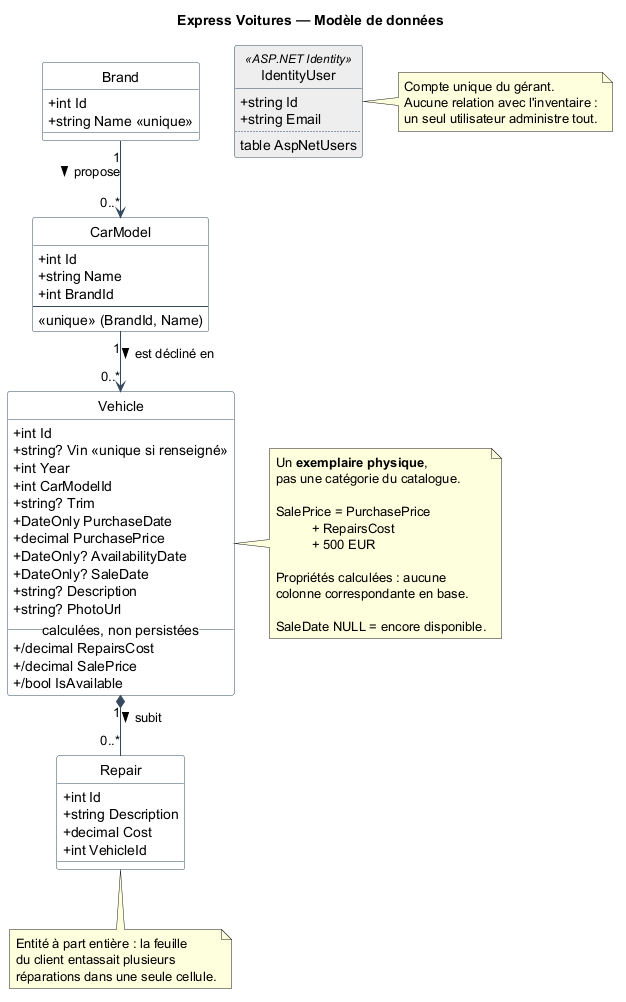

The diagram above was rendered by PlantUML. Its source (embedded in the PNG):
@startuml data-model
title Express Voitures — Modèle de données

hide circle
skinparam shadowing false
skinparam classAttributeIconSize 0
skinparam linetype ortho
skinparam class {
  BackgroundColor White
  BorderColor #34495E
  ArrowColor #34495E
}

class Brand {
  +int Id
  +string Name <<unique>>
}

class CarModel {
  +int Id
  +string Name
  +int BrandId
  --
  <<unique>> (BrandId, Name)
}

class Vehicle {
  +int Id
  +string? Vin <<unique si renseigné>>
  +int Year
  +int CarModelId
  +string? Trim
  +DateOnly PurchaseDate
  +decimal PurchasePrice
  +DateOnly? AvailabilityDate
  +DateOnly? SaleDate
  +string? Description
  +string? PhotoUrl
  __ calculées, non persistées __
  +/decimal RepairsCost
  +/decimal SalePrice
  +/bool IsAvailable
}

class Repair {
  +int Id
  +string Description
  +decimal Cost
  +int VehicleId
}

class IdentityUser <<ASP.NET Identity>> #EEEEEE {
  +string Id
  +string Email
  ..
  table AspNetUsers
}

note right of Vehicle
  Un **exemplaire physique**,
  pas une catégorie du catalogue.

  SalePrice = PurchasePrice
            + RepairsCost
            + 500 EUR

  Propriétés calculées : aucune
  colonne correspondante en base.

  SaleDate NULL = encore disponible.
end note

note bottom of Repair
  Entité à part entière : la feuille
  du client entassait plusieurs
  réparations dans une seule cellule.
end note

note right of IdentityUser
  Compte unique du gérant.
  Aucune relation avec l'inventaire :
  un seul utilisateur administre tout.
end note

Brand "1" --> "0..*" CarModel : propose >
CarModel "1" --> "0..*" Vehicle : est décliné en >
Vehicle "1" *-- "0..*" Repair : subit >

@enduml